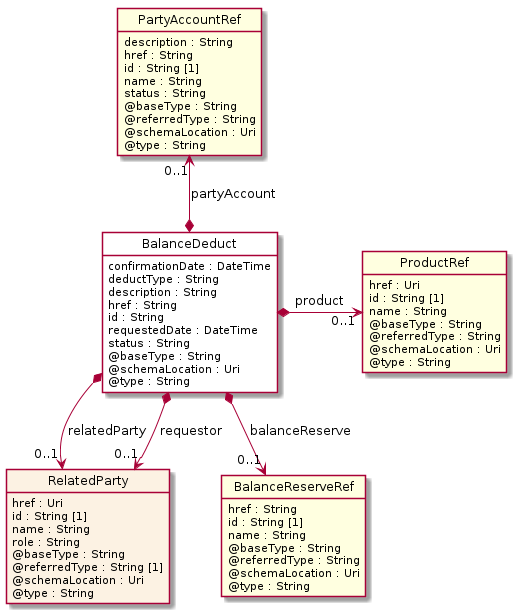

The diagram above was rendered by PlantUML. Its source (embedded in the PNG):
@startuml
hide circle
hide methods
hide stereotype
show <<Enumeration>> stereotype
skinparam class {
   BackgroundColor<<Enumeration>> #E6F5F7
   BackgroundColor<<Ref>> #FFFFE0
   BackgroundColor<<Pivot>> #FFFFFFF
   BackgroundColor<<SimpleType>> #E2F0DA
   BackgroundColor #FCF2E3
}

class BalanceDeduct <<Pivot>> {
    confirmationDate : DateTime
    deductType : String
    description : String
    href : String
    id : String
    requestedDate : DateTime
    status : String
    @baseType : String
    @schemaLocation : Uri
    @type : String
}

class ProductRef  <<Ref>> {
    href : Uri
    id : String [1]
    name : String
    @baseType : String
    @referredType : String
    @schemaLocation : Uri
    @type : String
}

class RelatedParty  {
    href : Uri
    id : String [1]
    name : String
    role : String
    @baseType : String
    @referredType : String [1]
    @schemaLocation : Uri
    @type : String
}

class PartyAccountRef  <<Ref>> {
    description : String
    href : String
    id : String [1]
    name : String
    status : String
    @baseType : String
    @referredType : String
    @schemaLocation : Uri
    @type : String
}

class BalanceReserveRef  <<Ref>> {
    href : String
    id : String [1]
    name : String
    @baseType : String
    @referredType : String
    @schemaLocation : Uri
    @type : String
}

BalanceDeduct *-right-> "0..1" ProductRef : product

PartyAccountRef "0..1" <--* BalanceDeduct : partyAccount

BalanceDeduct *-->  "0..1" RelatedParty : relatedParty

BalanceDeduct *-->  "0..1" RelatedParty : requestor

BalanceDeduct *-->  "0..1" BalanceReserveRef : balanceReserve

@enduml